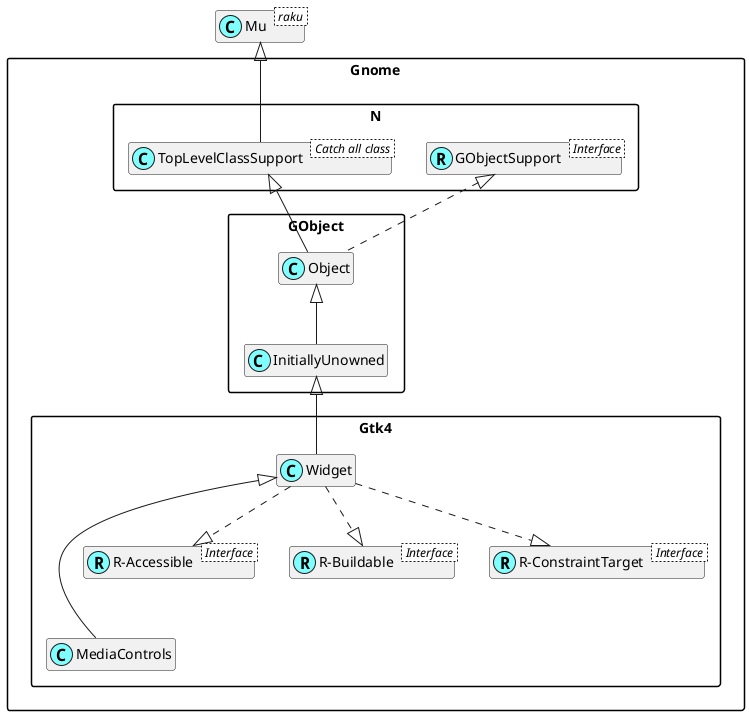

The diagram above was rendered by PlantUML. Its source (embedded in the PNG):
@startuml
'scale 0.8

skinparam packageStyle rectangle
skinparam stereotypeCBackgroundColor #80ffff
set namespaceSeparator ::
hide members

class Mu < raku >

class Gnome::N::TopLevelClassSupport < Catch all class >
Mu <|-- Gnome::N::TopLevelClassSupport

Interface Gnome::N::GObjectSupport < Interface >
class Gnome::N::GObjectSupport <<(R,#80ffff)>>
Gnome::Gtk4::Widget <|--- Gnome::Gtk4::MediaControls

Interface Gnome::Gtk4::R-Accessible < Interface >
class "Gnome::Gtk4::R-Accessible" <<(R,#80ffff)>>
Gnome::Gtk4::Widget ..|> "Gnome::Gtk4::R-Accessible"

Interface Gnome::Gtk4::R-Buildable < Interface >
class "Gnome::Gtk4::R-Buildable" <<(R,#80ffff)>>
Gnome::Gtk4::Widget ..|> "Gnome::Gtk4::R-Buildable"

Interface Gnome::Gtk4::R-ConstraintTarget < Interface >
class "Gnome::Gtk4::R-ConstraintTarget" <<(R,#80ffff)>>
Gnome::Gtk4::Widget ..|> "Gnome::Gtk4::R-ConstraintTarget"
Gnome::GObject::InitiallyUnowned <|-- Gnome::Gtk4::Widget
Gnome::GObject::Object <|-- Gnome::GObject::InitiallyUnowned
Gnome::N::TopLevelClassSupport <|-- Gnome::GObject::Object
Gnome::N::GObjectSupport <|. Gnome::GObject::Object

@enduml